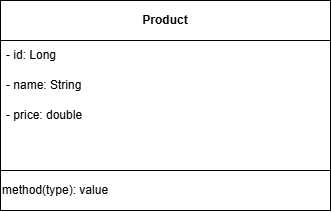

The diagram above was exported from draw.io. Its source (the exported page's mxGraphModel, read from the mxfile embedded in the PNG):
<mxGraphModel dx="1414" dy="777" grid="1" gridSize="10" guides="1" tooltips="1" connect="1" arrows="1" fold="1" page="1" pageScale="1" pageWidth="827" pageHeight="1169" math="0" shadow="0">
  <root>
    <mxCell id="0" />
    <mxCell id="1" parent="0" />
    <mxCell id="Ws89tI8N587VUOMojkGi-17" parent="1" style="rounded=0;whiteSpace=wrap;html=1;" value="" vertex="1">
      <mxGeometry height="210" width="330" x="200" y="220" as="geometry" />
    </mxCell>
    <mxCell id="Ws89tI8N587VUOMojkGi-19" parent="1" style="rounded=0;whiteSpace=wrap;html=1;fontStyle=1" value="Product" vertex="1">
      <mxGeometry height="40" width="330" x="200" y="220" as="geometry" />
    </mxCell>
    <mxCell id="Ws89tI8N587VUOMojkGi-20" parent="1" style="text;strokeColor=none;fillColor=none;align=left;verticalAlign=middle;spacingLeft=4;spacingRight=4;overflow=hidden;points=[[0,0.5],[1,0.5]];portConstraint=eastwest;rotatable=0;whiteSpace=wrap;html=1;" value="- id: Long" vertex="1">
      <mxGeometry height="30" width="300" x="200" y="260" as="geometry" />
    </mxCell>
    <mxCell id="Ws89tI8N587VUOMojkGi-5" parent="1" style="text;strokeColor=none;fillColor=none;align=left;verticalAlign=middle;spacingLeft=4;spacingRight=4;overflow=hidden;points=[[0,0.5],[1,0.5]];portConstraint=eastwest;rotatable=0;whiteSpace=wrap;html=1;" value="- name: String" vertex="1">
      <mxGeometry height="30" width="300" x="200" y="290" as="geometry" />
    </mxCell>
    <mxCell id="Ws89tI8N587VUOMojkGi-6" parent="1" style="text;strokeColor=none;fillColor=none;align=left;verticalAlign=middle;spacingLeft=4;spacingRight=4;overflow=hidden;points=[[0,0.5],[1,0.5]];portConstraint=eastwest;rotatable=0;whiteSpace=wrap;html=1;" value="- price:&lt;span style=&quot;background-color: transparent; color: light-dark(rgb(0, 0, 0), rgb(255, 255, 255));&quot;&gt;&amp;nbsp;double&lt;/span&gt;" vertex="1">
      <mxGeometry height="30" width="300" x="200" y="320" as="geometry" />
    </mxCell>
    <mxCell id="Ws89tI8N587VUOMojkGi-21" parent="1" style="rounded=0;whiteSpace=wrap;html=1;fontStyle=1;align=left;" value="&lt;span style=&quot;font-weight: normal;&quot;&gt;method(type): value&lt;/span&gt;" vertex="1">
      <mxGeometry height="40" width="330" x="200" y="390" as="geometry" />
    </mxCell>
  </root>
</mxGraphModel>